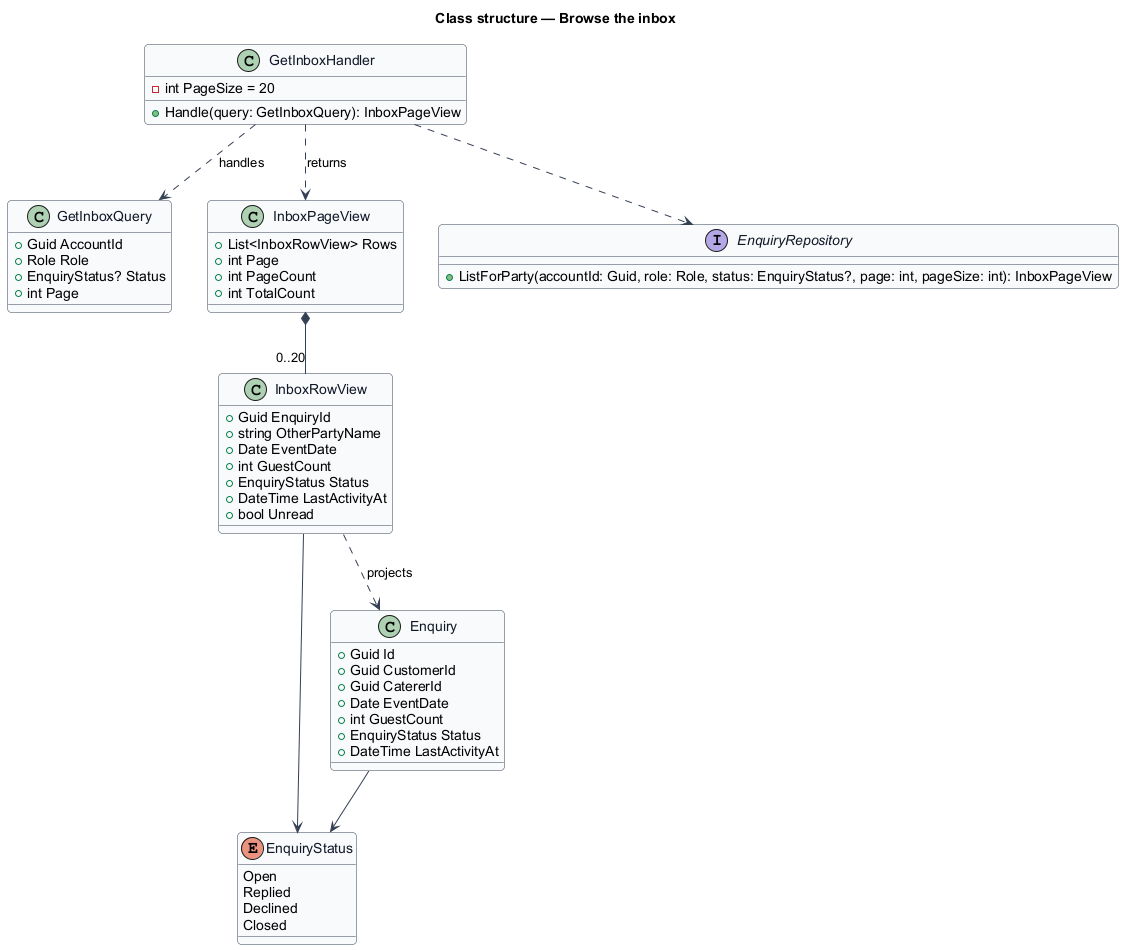

The diagram above was rendered by PlantUML. Its source (embedded in the PNG):
@startuml
' --- shared skin header ---
skinparam backgroundColor #FFFFFF
skinparam shadowing false
skinparam roundcorner 8
skinparam defaultFontName Arial
skinparam ArrowColor #344054
skinparam class {
  BorderColor #344054
  FontColor #101828
  BackgroundColor #F9FAFB
}
' --------------------------
title Class structure — Browse the inbox

enum EnquiryStatus {
  Open
  Replied
  Declined
  Closed
}

class GetInboxQuery {
  +Guid AccountId
  +Role Role
  +EnquiryStatus? Status
  +int Page
}

class GetInboxHandler {
  -int PageSize = 20
  +Handle(query: GetInboxQuery): InboxPageView
}

class InboxPageView {
  +List<InboxRowView> Rows
  +int Page
  +int PageCount
  +int TotalCount
}

class InboxRowView {
  +Guid EnquiryId
  +string OtherPartyName
  +Date EventDate
  +int GuestCount
  +EnquiryStatus Status
  +DateTime LastActivityAt
  +bool Unread
}

class Enquiry {
  +Guid Id
  +Guid CustomerId
  +Guid CatererId
  +Date EventDate
  +int GuestCount
  +EnquiryStatus Status
  +DateTime LastActivityAt
}

interface EnquiryRepository {
  +ListForParty(accountId: Guid, role: Role, status: EnquiryStatus?, page: int, pageSize: int): InboxPageView
}

GetInboxHandler ..> GetInboxQuery : handles
GetInboxHandler ..> EnquiryRepository
GetInboxHandler ..> InboxPageView : returns
InboxPageView *-- "0..20" InboxRowView
InboxRowView ..> Enquiry : projects
InboxRowView --> EnquiryStatus
Enquiry --> EnquiryStatus
@enduml